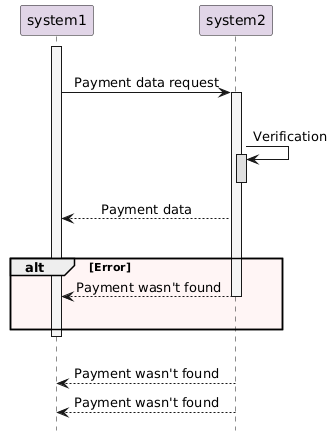

The diagram above was rendered by PlantUML. Its source (embedded in the PNG):
@startuml

hide footbox
skinparam sequenceMessageAlign center

participant system1 as s1 #E1D5E7
participant system2 as s2 #E1D5E7
|||

activate s1 #F5F5F5
s1 -> s2: Payment data request
activate s2 #F5F5F5
|||

s2 -> s2: Verification
activate s2 #DFDFDF
deactivate s2

s1 <-- s2: Payment data
|||

alt #FFF5F5 Error
s1 <-- s2: Payment wasn't found
deactivate s2
|||
end

deactivate s1
|||

s1 <-- s2: Payment wasn't found

s1 <-- s2: Payment wasn't found

@enduml